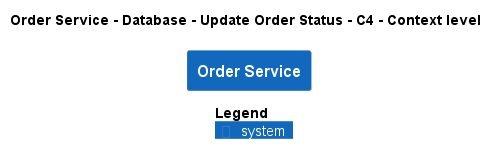

The diagram above was rendered by PlantUML. Its source (embedded in the PNG):
@startuml
!pragma layout smetana
!include ..\..\..\..\..\..\.c4s\C4_Context.puml

AddElementTag("state:new", $bgColor=green, $fontColor=#ffffff, $borderColor=green, $shadowing="False")
AddElementTag("state:changed", $bgColor=orange, $fontColor=#ffffff, $borderColor=orange, $shadowing="False")
AddElementTag("state:removed", $bgColor=red, $fontColor=#ffffff, $borderColor=red, $shadowing="False")

AddRelTag("state:new", $textColor=green, $lineColor=green)
AddRelTag("state:changed", $textColor=orange, $lineColor=orange)
AddRelTag("state:removed", $textColor=red, $lineColor=red)

SHOW_PERSON_PORTRAIT()
LAYOUT_TOP_DOWN()

skinparam linetype polyline

title Order Service - Database - Update Order Status - C4 - Context level

System(ECommercePlatform.SoftwareSystems.OrderService, "Order Service", "")



SHOW_LEGEND()
@enduml